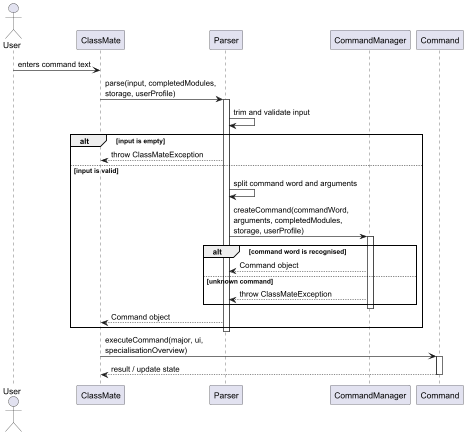

The diagram above was rendered by PlantUML. Its source (embedded in the PNG):
@startuml
actor User
participant ClassMate
participant Parser
participant CommandManager
participant Command

User -> ClassMate : enters command text
ClassMate -> Parser : parse(input, completedModules,\nstorage, userProfile)
activate Parser

Parser -> Parser : trim and validate input
alt input is empty
    Parser --> ClassMate : throw ClassMateException
else input is valid
    Parser -> Parser : split command word and arguments
    Parser -> CommandManager : createCommand(commandWord,\narguments, completedModules,\nstorage, userProfile)
    activate CommandManager

    alt command word is recognised
        CommandManager --> Parser : Command object
    else unknown command
        CommandManager --> Parser : throw ClassMateException
    end

    deactivate CommandManager
    Parser --> ClassMate : Command object
end

deactivate Parser

ClassMate -> Command : executeCommand(major, ui,\nspecialisationOverview)
activate Command
Command --> ClassMate : result / update state
deactivate Command
@enduml